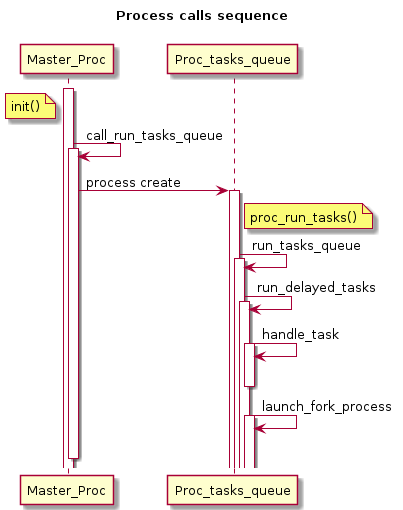

The diagram above was rendered by PlantUML. Its source (embedded in the PNG):
@startuml 
title Process calls sequence\n

note left of Master_Proc: init()
activate Master_Proc
Master_Proc->Master_Proc: call_run_tasks_queue
activate Master_Proc
Master_Proc->Proc_tasks_queue: process create
note right of Proc_tasks_queue: proc_run_tasks()
activate Proc_tasks_queue
Proc_tasks_queue ->Proc_tasks_queue: run_tasks_queue
activate Proc_tasks_queue
Proc_tasks_queue ->Proc_tasks_queue: run_delayed_tasks
activate Proc_tasks_queue
Proc_tasks_queue ->Proc_tasks_queue: handle_task
activate Proc_tasks_queue
deactivate Proc_tasks_queue
Proc_tasks_queue ->Proc_tasks_queue: launch_fork_process
activate Proc_tasks_queue
deactivate Master_Proc
@enduml